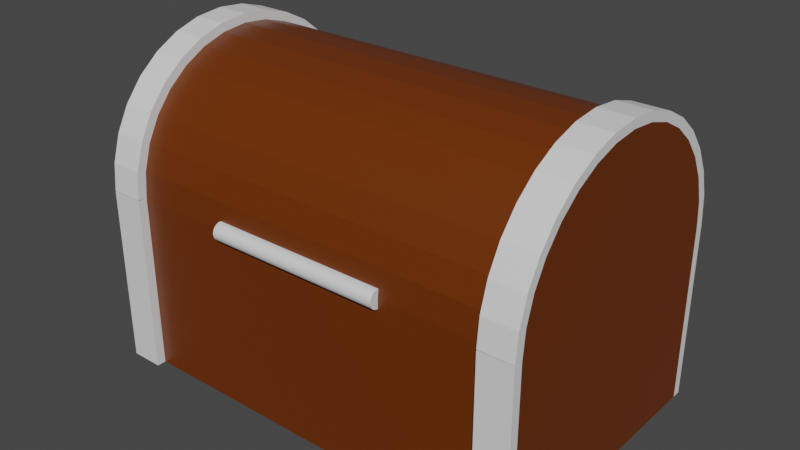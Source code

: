 # Source: Chest.blend  (saved by Blender 2.91.10; exported with 4.5.12 LTS)
import bpy
from mathutils import Matrix  # noqa: F401  (used for matrix-valued properties, if any)

bpy.ops.wm.read_factory_settings(use_empty=True)
scene = bpy.context.scene
scene.name = 'Scene'

# ---- collections
col_collection = bpy.data.collections.new('Collection'); scene.collection.children.link(col_collection)
col_collection_2 = bpy.data.collections.new('Collection 2'); scene.collection.children.link(col_collection_2)

# ---- materials (node trees are filled in below, after node groups)
mat_metal = bpy.data.materials.new('Metal')
mat_metal.use_transparent_shadow = False
mat_wood = bpy.data.materials.new('Wood')
mat_wood.alpha_threshold = 0.0
mat_wood.use_transparent_shadow = False
mat_wood.line_color = (0.0, 0.0, 0.0, 1.0)

# ---- material node trees
mat_metal.use_nodes = True; mat_metal.node_tree.nodes.clear()
_N = mat_metal.node_tree.nodes; _L = mat_metal.node_tree.links
n0 = _N.new('ShaderNodeBsdfPrincipled'); n0.name = 'Principled BSDF'; n0.location = (10, 300)
n0.distribution = 'GGX'
n0.subsurface_method = 'BURLEY'
n0.inputs[3].default_value = 1.45
n0.inputs[27].default_value = (0.0, 0.0, 0.0, 1.0)
n0.inputs[28].default_value = 1.0
n1 = _N.new('ShaderNodeOutputMaterial'); n1.name = 'Material Output'; n1.location = (300, 300)
_L.new(n0.outputs[0], n1.inputs[0])
n1.is_active_output = True
mat_wood.use_nodes = True; mat_wood.node_tree.nodes.clear()
_N = mat_wood.node_tree.nodes; _L = mat_wood.node_tree.links
n0 = _N.new('ShaderNodeOutputMaterial'); n0.name = 'Material Output'; n0.location = (300, 300)
n1 = _N.new('ShaderNodeBsdfPrincipled'); n1.name = 'Principled BSDF'; n1.location = (10, 300)
n1.distribution = 'GGX'
n1.subsurface_method = 'BURLEY'
n1.inputs[0].default_value = (0.1424, 0.02852, 0.0, 1.0)
n1.inputs[2].default_value = 0.4
n1.inputs[3].default_value = 1.45
n1.inputs[27].default_value = (0.0, 0.0, 0.0, 1.0)
n1.inputs[28].default_value = 1.0
_L.new(n1.outputs[0], n0.inputs[0])
n0.is_active_output = True

# ---- world
world_world = bpy.data.worlds.new('World'); scene.world = world_world
world_world.use_nodes = True; world_world.node_tree.nodes.clear()
_N = world_world.node_tree.nodes; _L = world_world.node_tree.links
n0 = _N.new('ShaderNodeOutputWorld'); n0.name = 'World Output'; n0.location = (300, 300)
n1 = _N.new('ShaderNodeBackground'); n1.name = 'Background'; n1.location = (10, 300)
n1.inputs[0].default_value = (0.05088, 0.05088, 0.05088, 1.0)
_L.new(n1.outputs[0], n0.inputs[0])
n0.is_active_output = True
world_world.color = (0.05088, 0.05088, 0.05088)
world_world.use_sun_shadow = False
world_world.sun_shadow_jitter_overblur = 0.0

# ---- meshes
me_cube_001 = bpy.data.meshes.new('Cube.001')
me_cube_001.from_pydata([(-1.0, -1.0, -1.0), (-1.0, -1.0, 1.0), (-1.0, 1.0, -1.0), (-1.0, 1.0, 1.0), (1.0, -1.0, -1.0), (1.0, -1.0, 1.0), (1.0, 1.0, -1.0), (1.0, 1.0, 1.0), (-0.8812, -0.8812, 1.0), (-0.8812, 0.8812, 1.0), (0.8812, -0.8812, 1.0), (0.8812, 0.8812, 1.0), (-0.8812, -0.8812, -0.6588), (-0.8812, 0.8812, -0.6588), (0.8812, -0.8812, -0.6588), (0.8812, 0.8812, -0.6588), (0.0, 1.0, -1.0), (0.0, 1.0, 1.0), (0.0, -1.0, -1.0), (0.0, -1.0, 1.0), (0.0, 0.8812, 1.0), (0.0, -0.8812, 1.0), (0.0, 0.8812, -0.6588), (0.0, -0.8812, -0.6588), (0.85, 1.0, 1.0), (0.85, -1.0, -1.0), (0.749, 0.8812, 1.0), (0.749, 0.8812, -0.6588), (0.85, 1.0, -1.0), (0.85, -1.0, 1.0), (0.749, -0.8812, 1.0), (0.749, -0.8812, -0.6588), (-0.85, 1.0, -1.0), (-0.85, -1.0, 1.0), (-0.749, -0.8812, 1.0), (-0.749, -0.8812, -0.6588), (-0.85, 1.0, 1.0), (-0.85, -1.0, -1.0), (-0.749, 0.8812, 1.0), (-0.749, 0.8812, -0.6588), (1.0, 1.067, -1.0), (1.0, 1.067, 1.0), (0.85, 1.067, 1.0), (0.85, 1.067, -1.0), (1.0, -1.067, 1.0), (1.0, -1.067, -1.0), (0.85, -1.067, -1.0), (0.85, -1.067, 1.0), (-1.0, 1.067, 1.0), (-1.0, 1.067, -1.0), (-0.85, 1.067, -1.0), (-0.85, 1.067, 1.0), (-1.0, -1.067, -1.0), (-1.0, -1.067, 1.0), (-0.85, -1.067, 1.0), (-0.85, -1.067, -1.0)], [], [(0, 1, 3, 2), (24, 7, 41, 42), (6, 7, 5, 4), (33, 1, 53, 54), (28, 6, 4, 25), (36, 3, 9, 38), (5, 7, 11, 10), (3, 1, 8, 9), (29, 5, 10, 30), (10, 11, 15, 14), (9, 8, 12, 13), (30, 10, 14, 31), (38, 9, 13, 39), (31, 14, 15, 27), (35, 23, 22, 39), (26, 20, 22, 27), (34, 21, 23, 35), (33, 19, 21, 34), (24, 17, 20, 26), (32, 16, 18, 37), (25, 29, 19, 18), (32, 36, 17, 16), (4, 5, 44, 45), (7, 24, 26, 11), (11, 26, 27, 15), (23, 31, 27, 22), (21, 30, 31, 23), (19, 29, 30, 21), (16, 28, 25, 18), (16, 17, 24, 28), (32, 2, 49, 50), (2, 32, 37, 0), (1, 33, 34, 8), (8, 34, 35, 12), (12, 35, 39, 13), (20, 38, 39, 22), (17, 36, 38, 20), (18, 19, 33, 37), (43, 42, 41, 40), (7, 6, 40, 41), (6, 28, 43, 40), (28, 24, 42, 43), (45, 44, 47, 46), (5, 29, 47, 44), (25, 4, 45, 46), (29, 25, 46, 47), (49, 48, 51, 50), (36, 32, 50, 51), (3, 36, 51, 48), (2, 3, 48, 49), (55, 54, 53, 52), (37, 33, 54, 55), (1, 0, 52, 53), (0, 37, 55, 52)])
me_cube_001.polygons.foreach_set('material_index', [1, 0, 1, 0, 0, 1, 1, 1, 1, 1, 1, 1, 1, 1, 1, 1, 1, 1, 1, 1, 1, 1, 0, 1, 1, 1, 1, 1, 1, 1, 0, 0, 1, 1, 1, 1, 1, 1, 0, 0, 0, 0, 0, 0, 0, 0, 0, 0, 0, 0, 0, 0, 0, 0])
_uv = me_cube_001.uv_layers.new(name='UVMap')
_uv.uv.foreach_set('vector', [0.375, 0.0, 0.625, 0.0, 0.625, 0.25, 0.375, 0.25, 0.625, 0.4812, 0.625, 0.5, 0.625, 0.5, 0.625, 0.4812, 0.375, 0.5, 0.625, 0.5, 0.625, 0.75, 0.375, 0.75, 0.625, 0.9813, 0.625, 1.0, 0.625, 1.0, 0.625, 0.9813, 0.3562, 0.5, 0.375, 0.5, 0.375, 0.75, 0.3562, 0.75, 0.625, 0.2688, 0.625, 0.25, 0.625, 0.25, 0.625, 0.2688, 0.625, 0.75, 0.625, 0.5, 0.625, 0.5, 0.625, 0.75, 0.625, 0.25, 0.625, 0.0, 0.625, 0.0, 0.625, 0.25, 0.625, 0.7687, 0.625, 0.75, 0.625, 0.75, 0.625, 0.7688, 0.625, 0.75, 0.625, 0.5, 0.625, 0.5, 0.625, 0.75, 0.625, 0.25, 0.625, 0.0, 0.625, 0.0, 0.625, 0.25, 0.625, 0.7688, 0.625, 0.75, 0.625, 0.75, 0.625, 0.7688, 0.625, 0.2688, 0.625, 0.25, 0.625, 0.25, 0.625, 0.2688, 0.625, 0.7688, 0.625, 0.75, 0.625, 0.5, 0.625, 0.4812, 0.625, 0.9813, 0.625, 0.875, 0.625, 0.375, 0.625, 0.2688, 0.625, 0.4812, 0.625, 0.375, 0.625, 0.375, 0.625, 0.4812, 0.625, 0.9813, 0.625, 0.875, 0.625, 0.875, 0.625, 0.9813, 0.625, 0.9813, 0.625, 0.875, 0.625, 0.875, 0.625, 0.9813, 0.625, 0.4812, 0.625, 0.375, 0.625, 0.375, 0.625, 0.4812, 0.1437, 0.5, 0.25, 0.5, 0.25, 0.75, 0.1437, 0.75, 0.375, 0.7688, 0.625, 0.7687, 0.625, 0.875, 0.375, 0.875, 0.375, 0.2688, 0.625, 0.2688, 0.625, 0.375, 0.375, 0.375, 0.375, 0.75, 0.625, 0.75, 0.625, 0.75, 0.375, 0.75, 0.625, 0.5, 0.625, 0.4812, 0.625, 0.4812, 0.625, 0.5, 0.625, 0.5, 0.625, 0.4812, 0.625, 0.4812, 0.625, 0.5, 0.625, 0.875, 0.625, 0.7688, 0.625, 0.4812, 0.625, 0.375, 0.625, 0.875, 0.625, 0.7688, 0.625, 0.7688, 0.625, 0.875, 0.625, 0.875, 0.625, 0.7687, 0.625, 0.7688, 0.625, 0.875, 0.25, 0.5, 0.3562, 0.5, 0.3562, 0.75, 0.25, 0.75, 0.375, 0.375, 0.625, 0.375, 0.625, 0.4812, 0.375, 0.4812, 0.1437, 0.5, 0.125, 0.5, 0.125, 0.5, 0.1437, 0.5, 0.125, 0.5, 0.1437, 0.5, 0.1437, 0.75, 0.125, 0.75, 0.625, 1.0, 0.625, 0.9813, 0.625, 0.9813, 0.625, 1.0, 0.625, 1.0, 0.625, 0.9813, 0.625, 0.9813, 0.625, 1.0, 0.625, 1.0, 0.625, 0.9813, 0.625, 0.2688, 0.625, 0.25, 0.625, 0.375, 0.625, 0.2688, 0.625, 0.2688, 0.625, 0.375, 0.625, 0.375, 0.625, 0.2688, 0.625, 0.2688, 0.625, 0.375, 0.375, 0.875, 0.625, 0.875, 0.625, 0.9813, 0.375, 0.9812, 0.375, 0.4812, 0.625, 0.4812, 0.625, 0.5, 0.375, 0.5, 0.625, 0.5, 0.375, 0.5, 0.375, 0.5, 0.625, 0.5, 0.375, 0.5, 0.3562, 0.5, 0.3562, 0.5, 0.375, 0.5, 0.375, 0.4812, 0.625, 0.4812, 0.625, 0.4812, 0.375, 0.4812, 0.375, 0.75, 0.625, 0.75, 0.625, 0.7687, 0.375, 0.7688, 0.625, 0.75, 0.625, 0.7687, 0.625, 0.7687, 0.625, 0.75, 0.3562, 0.75, 0.375, 0.75, 0.375, 0.75, 0.3562, 0.75, 0.625, 0.7687, 0.375, 0.7688, 0.375, 0.7688, 0.625, 0.7687, 0.375, 0.25, 0.625, 0.25, 0.625, 0.2688, 0.375, 0.2688, 0.625, 0.2688, 0.375, 0.2688, 0.375, 0.2688, 0.625, 0.2688, 0.625, 0.25, 0.625, 0.2688, 0.625, 0.2688, 0.625, 0.25, 0.375, 0.25, 0.625, 0.25, 0.625, 0.25, 0.375, 0.25, 0.375, 0.9812, 0.625, 0.9813, 0.625, 1.0, 0.375, 1.0, 0.375, 0.9812, 0.625, 0.9813, 0.625, 0.9813, 0.375, 0.9812, 0.625, 0.0, 0.375, 0.0, 0.375, 0.0, 0.625, 0.0, 0.125, 0.75, 0.1437, 0.75, 0.1437, 0.75, 0.125, 0.75])
me_cube_001.materials.append(mat_metal)
me_cube_001.materials.append(mat_wood)
me_cube_001.use_remesh_fix_poles = True
me_cube_001.use_remesh_preserve_attributes = False
me_cube_001.use_mirror_vertex_groups = False
me_cube_001.update()
me_cylinder_001 = bpy.data.meshes.new('Cylinder.001')
me_cylinder_001.from_pydata([(0.0, 1.0, -1.0), (0.0, 1.0, 1.0), (0.1951, 0.9808, -1.0), (0.1951, 0.9808, 1.0), (0.3827, 0.9239, -1.0), (0.3827, 0.9239, 1.0), (0.5556, 0.8315, -1.0), (0.5556, 0.8315, 1.0), (0.7071, 0.7071, -1.0), (0.7071, 0.7071, 1.0), (0.8315, 0.5556, -1.0), (0.8315, 0.5556, 1.0), (0.9239, 0.3827, -1.0), (0.9239, 0.3827, 1.0), (0.9808, 0.1951, -1.0), (0.9808, 0.1951, 1.0), (1.0, 7.55e-08, -1.0), (1.0, 7.55e-08, 1.0), (0.9808, -0.1951, -1.0), (0.9808, -0.1951, 1.0), (0.9239, -0.3827, -1.0), (0.9239, -0.3827, 1.0), (0.8315, -0.5556, -1.0), (0.8315, -0.5556, 1.0), (0.7071, -0.7071, -1.0), (0.7071, -0.7071, 1.0), (0.5556, -0.8315, -1.0), (0.5556, -0.8315, 1.0), (0.3827, -0.9239, -1.0), (0.3827, -0.9239, 1.0), (0.1951, -0.9808, -1.0), (0.1951, -0.9808, 1.0), (-3.258e-07, -1.0, -1.0), (-3.258e-07, -1.0, 1.0), (-0.1951, -0.9808, -1.0), (-0.1951, -0.9808, 1.0), (-0.3827, -0.9239, -1.0), (-0.3827, -0.9239, 1.0), (-0.5556, -0.8315, -1.0), (-0.5556, -0.8315, 1.0), (-0.7071, -0.7071, -1.0), (-0.7071, -0.7071, 1.0), (-0.8315, -0.5556, -1.0), (-0.8315, -0.5556, 1.0), (-0.9239, -0.3827, -1.0), (-0.9239, -0.3827, 1.0), (-0.9808, -0.1951, -1.0), (-0.9808, -0.1951, 1.0), (-1.0, 9.656e-07, -1.0), (-1.0, 9.656e-07, 1.0), (-0.9808, 0.1951, -1.0), (-0.9808, 0.1951, 1.0), (-0.9239, 0.3827, -1.0), (-0.9239, 0.3827, 1.0), (-0.8315, 0.5556, -1.0), (-0.8315, 0.5556, 1.0), (-0.7071, 0.7071, -1.0), (-0.7071, 0.7071, 1.0), (-0.5556, 0.8315, -1.0), (-0.5556, 0.8315, 1.0), (-0.3827, 0.9239, -1.0), (-0.3827, 0.9239, 1.0), (-0.1951, 0.9808, -1.0), (-0.1951, 0.9808, 1.0)], [], [(0, 1, 3, 2), (2, 3, 5, 4), (4, 5, 7, 6), (6, 7, 9, 8), (8, 9, 11, 10), (10, 11, 13, 12), (12, 13, 15, 14), (14, 15, 17, 16), (16, 17, 19, 18), (18, 19, 21, 20), (20, 21, 23, 22), (22, 23, 25, 24), (24, 25, 27, 26), (26, 27, 29, 28), (28, 29, 31, 30), (30, 31, 33, 32), (32, 33, 35, 34), (34, 35, 37, 36), (36, 37, 39, 38), (38, 39, 41, 40), (40, 41, 43, 42), (42, 43, 45, 44), (44, 45, 47, 46), (46, 47, 49, 48), (48, 49, 51, 50), (50, 51, 53, 52), (52, 53, 55, 54), (54, 55, 57, 56), (56, 57, 59, 58), (58, 59, 61, 60), (3, 1, 63, 61, 59, 57, 55, 53, 51, 49, 47, 45, 43, 41, 39, 37, 35, 33, 31, 29, 27, 25, 23, 21, 19, 17, 15, 13, 11, 9, 7, 5), (60, 61, 63, 62), (62, 63, 1, 0), (0, 2, 4, 6, 8, 10, 12, 14, 16, 18, 20, 22, 24, 26, 28, 30, 32, 34, 36, 38, 40, 42, 44, 46, 48, 50, 52, 54, 56, 58, 60, 62)])
_uv = me_cylinder_001.uv_layers.new(name='UVMap')
_uv.uv.foreach_set('vector', [1.0, 0.5, 1.0, 1.0, 0.9688, 1.0, 0.9688, 0.5, 0.9688, 0.5, 0.9688, 1.0, 0.9375, 1.0, 0.9375, 0.5, 0.9375, 0.5, 0.9375, 1.0, 0.9062, 1.0, 0.9062, 0.5, 0.9062, 0.5, 0.9062, 1.0, 0.875, 1.0, 0.875, 0.5, 0.875, 0.5, 0.875, 1.0, 0.8438, 1.0, 0.8438, 0.5, 0.8438, 0.5, 0.8438, 1.0, 0.8125, 1.0, 0.8125, 0.5, 0.8125, 0.5, 0.8125, 1.0, 0.7812, 1.0, 0.7812, 0.5, 0.7812, 0.5, 0.7812, 1.0, 0.75, 1.0, 0.75, 0.5, 0.75, 0.5, 0.75, 1.0, 0.7188, 1.0, 0.7188, 0.5, 0.7188, 0.5, 0.7188, 1.0, 0.6875, 1.0, 0.6875, 0.5, 0.6875, 0.5, 0.6875, 1.0, 0.6562, 1.0, 0.6562, 0.5, 0.6562, 0.5, 0.6562, 1.0, 0.625, 1.0, 0.625, 0.5, 0.625, 0.5, 0.625, 1.0, 0.5938, 1.0, 0.5938, 0.5, 0.5938, 0.5, 0.5938, 1.0, 0.5625, 1.0, 0.5625, 0.5, 0.5625, 0.5, 0.5625, 1.0, 0.5312, 1.0, 0.5312, 0.5, 0.5312, 0.5, 0.5312, 1.0, 0.5, 1.0, 0.5, 0.5, 0.5, 0.5, 0.5, 1.0, 0.4688, 1.0, 0.4688, 0.5, 0.4688, 0.5, 0.4688, 1.0, 0.4375, 1.0, 0.4375, 0.5, 0.4375, 0.5, 0.4375, 1.0, 0.4062, 1.0, 0.4062, 0.5, 0.4062, 0.5, 0.4062, 1.0, 0.375, 1.0, 0.375, 0.5, 0.375, 0.5, 0.375, 1.0, 0.3438, 1.0, 0.3438, 0.5, 0.3438, 0.5, 0.3438, 1.0, 0.3125, 1.0, 0.3125, 0.5, 0.3125, 0.5, 0.3125, 1.0, 0.2812, 1.0, 0.2812, 0.5, 0.2812, 0.5, 0.2812, 1.0, 0.25, 1.0, 0.25, 0.5, 0.25, 0.5, 0.25, 1.0, 0.2188, 1.0, 0.2188, 0.5, 0.2188, 0.5, 0.2188, 1.0, 0.1875, 1.0, 0.1875, 0.5, 0.1875, 0.5, 0.1875, 1.0, 0.1562, 1.0, 0.1562, 0.5, 0.1562, 0.5, 0.1562, 1.0, 0.125, 1.0, 0.125, 0.5, 0.125, 0.5, 0.125, 1.0, 0.09375, 1.0, 0.09375, 0.5, 0.09375, 0.5, 0.09375, 1.0, 0.0625, 1.0, 0.0625, 0.5, 0.2968, 0.4854, 0.25, 0.49, 0.2032, 0.4854, 0.1582, 0.4717, 0.1167, 0.4496, 0.08029, 0.4197, 0.05045, 0.3833, 0.02827, 0.3418, 0.01461, 0.2968, 0.01, 0.25, 0.01461, 0.2032, 0.02827, 0.1582, 0.05045, 0.1167, 0.08029, 0.08029, 0.1167, 0.05045, 0.1582, 0.02827, 0.2032, 0.01461, 0.25, 0.01, 0.2968, 0.01461, 0.3418, 0.02827, 0.3833, 0.05045, 0.4197, 0.08029, 0.4496, 0.1167, 0.4717, 0.1582, 0.4854, 0.2032, 0.49, 0.25, 0.4854, 0.2968, 0.4717, 0.3418, 0.4496, 0.3833, 0.4197, 0.4197, 0.3833, 0.4496, 0.3418, 0.4717, 0.0625, 0.5, 0.0625, 1.0, 0.03125, 1.0, 0.03125, 0.5, 0.03125, 0.5, 0.03125, 1.0, 0.0, 1.0, 0.0, 0.5, 0.75, 0.49, 0.7968, 0.4854, 0.8418, 0.4717, 0.8833, 0.4496, 0.9197, 0.4197, 0.9496, 0.3833, 0.9717, 0.3418, 0.9854, 0.2968, 0.99, 0.25, 0.9854, 0.2032, 0.9717, 0.1582, 0.9496, 0.1167, 0.9197, 0.08029, 0.8833, 0.05045, 0.8418, 0.02827, 0.7968, 0.01461, 0.75, 0.01, 0.7032, 0.01461, 0.6582, 0.02827, 0.6167, 0.05045, 0.5803, 0.08029, 0.5504, 0.1167, 0.5283, 0.1582, 0.5146, 0.2032, 0.51, 0.25, 0.5146, 0.2968, 0.5283, 0.3418, 0.5504, 0.3833, 0.5803, 0.4197, 0.6167, 0.4496, 0.6582, 0.4717, 0.7032, 0.4854])
me_cylinder_001.materials.append(mat_metal)
me_cylinder_001.use_remesh_fix_poles = True
me_cylinder_001.use_remesh_preserve_attributes = False
me_cylinder_001.use_mirror_vertex_groups = False
me_cylinder_001.update()
me_cylinder = bpy.data.meshes.new('Cylinder')
me_cylinder.from_pydata([(2.98e-07, 2.0, -1.0), (2.98e-07, 2.0, 1.0), (0.1951, 1.981, -1.0), (0.1951, 1.981, 1.0), (0.3827, 1.924, -1.0), (0.3827, 1.924, 1.0), (0.5556, 1.831, -1.0), (0.5556, 1.831, 1.0), (0.7071, 1.707, -1.0), (0.7071, 1.707, 1.0), (0.8315, 1.556, -1.0), (0.8315, 1.556, 1.0), (0.9239, 1.383, -1.0), (0.9239, 1.383, 1.0), (0.9808, 1.195, -1.0), (0.9808, 1.195, 1.0), (1.0, 1.0, -1.0), (1.0, 1.0, 1.0), (0.9808, 0.8049, -1.0), (0.9808, 0.8049, 1.0), (0.9239, 0.6173, -1.0), (0.9239, 0.6173, 1.0), (0.8315, 0.4444, -1.0), (0.8315, 0.4444, 1.0), (0.7071, 0.2929, -1.0), (0.7071, 0.2929, 1.0), (0.5556, 0.1685, -1.0), (0.5556, 0.1685, 1.0), (0.3827, 0.07612, -1.0), (0.3827, 0.07612, 1.0), (0.1951, 0.01921, -1.0), (0.1951, 0.01921, 1.0), (-2.782e-08, 0.0, -1.0), (-2.782e-08, 0.0, 1.0), (2.731e-07, 1.847, -0.847), (2.731e-07, 1.847, 0.847), (-2.89e-09, 0.153, -0.847), (-2.89e-09, 0.153, 0.847), (0.7221, 1.56, -0.5601), (0.7221, 1.56, 0.5601), (0.7221, 0.4399, -0.5601), (0.7221, 0.4399, 0.5601), (2.98e-07, 2.0, -7.105e-15), (0.1951, 1.981, -7.105e-15), (0.3827, 1.924, -7.105e-15), (0.5556, 1.831, -7.105e-15), (0.7071, 1.707, -7.105e-15), (0.8315, 1.556, -7.105e-15), (0.9239, 1.383, -7.105e-15), (0.9808, 1.195, -7.105e-15), (1.0, 1.0, -7.105e-15), (0.9808, 0.8049, -7.105e-15), (0.9239, 0.6173, -7.105e-15), (0.8315, 0.4444, -7.105e-15), (0.7071, 0.2929, -7.105e-15), (0.5556, 0.1685, -7.105e-15), (0.3827, 0.07612, -7.105e-15), (0.1951, 0.01921, -7.105e-15), (-2.782e-08, 0.0, -7.105e-15), (2.731e-07, 1.847, -7.105e-15), (-2.89e-09, 0.153, -7.105e-15), (0.7221, 1.56, -7.105e-15), (0.7221, 0.4399, -7.105e-15), (0.1951, 1.981, -0.85), (0.3827, 1.924, -0.85), (0.5556, 1.831, -0.85), (0.7071, 1.707, -0.85), (0.8315, 1.556, -0.85), (0.9239, 1.383, -0.85), (0.9808, 1.195, -0.85), (1.0, 1.0, -0.85), (0.9808, 0.8049, -0.85), (0.9239, 0.6173, -0.85), (0.8315, 0.4444, -0.85), (0.7071, 0.2929, -0.85), (0.5556, 0.1685, -0.85), (0.3827, 0.07612, -0.85), (0.1951, 0.01921, -0.85), (-2.782e-08, 0.0, -0.85), (-2.89e-09, 0.153, -0.7199), (0.7221, 0.4399, -0.476), (2.98e-07, 2.0, -0.85), (2.731e-07, 1.847, -0.7199), (0.7221, 1.56, -0.476), (2.98e-07, 2.0, 0.85), (2.731e-07, 1.847, 0.7199), (0.7221, 1.56, 0.476), (0.1951, 1.981, 0.85), (0.3827, 1.924, 0.85), (0.5556, 1.831, 0.85), (0.7071, 1.707, 0.85), (0.8315, 1.556, 0.85), (0.9239, 1.383, 0.85), (0.9808, 1.195, 0.85), (1.0, 1.0, 0.85), (0.9808, 0.8049, 0.85), (0.9239, 0.6173, 0.85), (0.8315, 0.4444, 0.85), (0.7071, 0.2929, 0.85), (0.5556, 0.1685, 0.85), (0.3827, 0.07612, 0.85), (0.1951, 0.01921, 0.85), (-2.782e-08, 0.0, 0.85), (-2.89e-09, 0.153, 0.7199), (0.7221, 0.4399, 0.476), (0.006535, 2.066, -1.0), (0.2016, 2.047, -1.0), (0.2016, 2.047, -0.85), (0.006535, 2.066, -0.85), (0.2144, 2.045, -0.85), (0.2144, 2.045, -1.0), (0.402, 1.988, -1.0), (0.402, 1.988, -0.85), (0.4141, 1.983, -0.85), (0.4141, 1.983, -1.0), (0.587, 1.89, -1.0), (0.587, 1.89, -0.85), (0.5979, 1.883, -0.85), (0.5979, 1.883, -1.0), (0.7494, 1.759, -1.0), (0.7494, 1.759, -0.85), (0.7586, 1.749, -0.85), (0.7586, 1.749, -1.0), (0.883, 1.598, -1.0), (0.883, 1.598, -0.85), (0.8903, 1.587, -0.85), (0.8903, 1.587, -1.0), (0.9827, 1.414, -1.0), (0.9827, 1.414, -0.85), (0.9877, 1.402, -0.85), (0.9877, 1.402, -1.0), (1.045, 1.214, -1.0), (1.045, 1.214, -0.85), (1.047, 1.202, -0.85), (1.047, 1.202, -1.0), (1.066, 1.007, -1.0), (1.066, 1.007, -0.85), (1.066, 0.9935, -0.85), (1.066, 0.9935, -1.0), (1.047, 0.7984, -1.0), (1.047, 0.7984, -0.85), (1.045, 0.7856, -0.85), (1.045, 0.7856, -1.0), (0.9877, 0.598, -1.0), (0.9877, 0.598, -0.85), (0.9827, 0.5859, -0.85), (0.9827, 0.5859, -1.0), (0.8903, 0.413, -1.0), (0.8903, 0.413, -0.85), (0.883, 0.4021, -0.85), (0.883, 0.4021, -1.0), (0.7586, 0.2506, -1.0), (0.7586, 0.2506, -0.85), (0.7494, 0.2414, -0.85), (0.7494, 0.2414, -1.0), (0.5979, 0.117, -1.0), (0.5979, 0.117, -0.85), (0.587, 0.1097, -0.85), (0.587, 0.1097, -1.0), (0.4141, 0.01733, -1.0), (0.4141, 0.01733, -0.85), (0.402, 0.01232, -0.85), (0.402, 0.01232, -1.0), (0.2144, -0.04458, -1.0), (0.2144, -0.04458, -0.85), (0.2016, -0.04713, -0.85), (0.2016, -0.04713, -1.0), (0.006534, -0.06635, -1.0), (0.006534, -0.06635, -0.85), (0.006534, -0.06635, 1.0), (0.2016, -0.04713, 1.0), (0.2016, -0.04713, 0.85), (0.006534, -0.06635, 0.85), (0.2144, -0.04458, 1.0), (0.402, 0.01232, 1.0), (0.402, 0.01232, 0.85), (0.2144, -0.04458, 0.85), (0.4141, 0.01733, 1.0), (0.587, 0.1097, 1.0), (0.587, 0.1097, 0.85), (0.4141, 0.01733, 0.85), (0.5979, 0.117, 1.0), (0.7494, 0.2414, 1.0), (0.7494, 0.2414, 0.85), (0.5979, 0.117, 0.85), (0.7586, 0.2506, 1.0), (0.883, 0.4021, 1.0), (0.883, 0.4021, 0.85), (0.7586, 0.2506, 0.85), (0.8903, 0.413, 1.0), (0.9827, 0.5859, 1.0), (0.9827, 0.5859, 0.85), (0.8903, 0.413, 0.85), (0.9877, 0.598, 1.0), (1.045, 0.7856, 1.0), (1.045, 0.7856, 0.85), (0.9877, 0.598, 0.85), (1.047, 0.7984, 1.0), (1.066, 0.9935, 1.0), (1.066, 0.9935, 0.85), (1.047, 0.7984, 0.85), (1.066, 1.007, 1.0), (1.047, 1.202, 1.0), (1.047, 1.202, 0.85), (1.066, 1.007, 0.85), (1.045, 1.214, 1.0), (0.9877, 1.402, 1.0), (0.9877, 1.402, 0.85), (1.045, 1.214, 0.85), (0.9827, 1.414, 1.0), (0.8903, 1.587, 1.0), (0.8903, 1.587, 0.85), (0.9827, 1.414, 0.85), (0.883, 1.598, 1.0), (0.7586, 1.749, 1.0), (0.7586, 1.749, 0.85), (0.883, 1.598, 0.85), (0.7494, 1.759, 1.0), (0.5979, 1.883, 1.0), (0.5979, 1.883, 0.85), (0.7494, 1.759, 0.85), (0.587, 1.89, 1.0), (0.4141, 1.983, 1.0), (0.4141, 1.983, 0.85), (0.587, 1.89, 0.85), (0.402, 1.988, 1.0), (0.2144, 2.045, 1.0), (0.2144, 2.045, 0.85), (0.402, 1.988, 0.85), (0.2016, 2.047, 1.0), (0.006535, 2.066, 1.0), (0.006535, 2.066, 0.85), (0.2016, 2.047, 0.85), (-0.07018, 2.002, 0.101), (0.1818, 1.985, 0.101), (-0.0681, 2.023, 0.101), (0.1839, 2.006, 0.101), (-0.07018, 2.002, -0.101), (0.1818, 1.985, -0.101), (-0.0681, 2.023, -0.101), (0.1839, 2.006, -0.101)], [], [(84, 1, 230, 231), (88, 87, 227, 228), (5, 7, 221, 222), (89, 7, 218, 219), (11, 91, 216, 213), (11, 13, 209, 210), (15, 93, 208, 205), (93, 15, 202, 203), (19, 95, 200, 197), (95, 19, 194, 195), (97, 96, 191, 192), (23, 25, 185, 186), (99, 98, 183, 184), (27, 29, 177, 178), (100, 29, 174, 175), (33, 102, 172, 169), (3, 1, 33, 31, 29, 27, 25, 23, 21, 19, 17, 15, 13, 11, 9, 7, 5), (0, 2, 4, 6, 8, 10, 12, 14, 16, 18, 20, 22, 24, 26, 28, 30, 32), (33, 1, 35, 37), (0, 32, 36, 34), (102, 33, 37, 103), (81, 0, 34, 82), (82, 34, 38, 83), (34, 36, 40, 38), (103, 37, 41, 104), (37, 35, 39, 41), (86, 104, 41, 39), (83, 80, 62, 61), (79, 60, 62, 80), (85, 59, 61, 86), (84, 42, 59, 85), (78, 58, 60, 79), (77, 57, 58, 78), (76, 56, 57, 77), (75, 55, 56, 76), (74, 54, 55, 75), (73, 53, 54, 74), (72, 52, 53, 73), (71, 51, 52, 72), (70, 50, 51, 71), (69, 49, 50, 70), (68, 48, 49, 69), (67, 47, 48, 68), (66, 46, 47, 67), (65, 45, 46, 66), (64, 44, 45, 65), (63, 43, 44, 64), (81, 42, 43, 63), (0, 81, 108, 105), (63, 64, 112, 109), (4, 64, 113, 114), (8, 6, 118, 119), (10, 8, 122, 123), (68, 12, 127, 128), (12, 68, 129, 130), (70, 16, 135, 136), (16, 70, 137, 138), (71, 72, 144, 141), (73, 22, 147, 148), (22, 73, 149, 150), (24, 74, 153, 154), (75, 76, 160, 157), (28, 76, 161, 162), (32, 30, 166, 167), (32, 78, 79, 36), (36, 79, 80, 40), (38, 40, 80, 83), (59, 82, 83, 61), (42, 81, 82, 59), (1, 84, 85, 35), (35, 85, 86, 39), (61, 62, 104, 86), (60, 103, 104, 62), (58, 102, 103, 60), (57, 101, 102, 58), (56, 100, 101, 57), (55, 99, 100, 56), (54, 98, 99, 55), (53, 97, 98, 54), (52, 96, 97, 53), (51, 95, 96, 52), (50, 94, 95, 51), (49, 93, 94, 50), (48, 92, 93, 49), (47, 91, 92, 48), (46, 90, 91, 47), (45, 89, 90, 46), (44, 88, 89, 45), (43, 87, 88, 44), (42, 84, 87, 43), (105, 108, 107, 106), (2, 0, 105, 106), (81, 63, 107, 108), (63, 2, 106, 107), (110, 109, 112, 111), (64, 4, 111, 112), (4, 2, 110, 111), (2, 63, 109, 110), (114, 113, 116, 115), (64, 65, 116, 113), (65, 6, 115, 116), (6, 4, 114, 115), (118, 117, 120, 119), (6, 65, 117, 118), (66, 8, 119, 120), (65, 66, 120, 117), (118, 6, 115), (116, 117, 118, 115), (117, 116, 65), (112, 113, 114, 111), (114, 4, 111), (106, 107, 109, 110), (2, 106, 110), (113, 112, 64), (109, 107, 63), (122, 121, 124, 123), (66, 67, 124, 121), (8, 66, 121, 122), (67, 10, 123, 124), (126, 125, 128, 127), (12, 10, 126, 127), (67, 68, 128, 125), (10, 67, 125, 126), (130, 129, 132, 131), (69, 14, 131, 132), (14, 12, 130, 131), (68, 69, 132, 129), (134, 133, 136, 135), (16, 14, 134, 135), (69, 70, 136, 133), (14, 69, 133, 134), (138, 137, 140, 139), (71, 18, 139, 140), (18, 16, 138, 139), (70, 71, 140, 137), (142, 141, 144, 143), (18, 71, 141, 142), (72, 20, 143, 144), (20, 18, 142, 143), (146, 145, 148, 147), (22, 20, 146, 147), (20, 72, 145, 146), (72, 73, 148, 145), (150, 149, 152, 151), (73, 74, 152, 149), (74, 24, 151, 152), (24, 22, 150, 151), (154, 153, 156, 155), (74, 75, 156, 153), (75, 26, 155, 156), (26, 24, 154, 155), (158, 157, 160, 159), (76, 28, 159, 160), (28, 26, 158, 159), (26, 75, 157, 158), (162, 161, 164, 163), (77, 30, 163, 164), (76, 77, 164, 161), (30, 28, 162, 163), (166, 165, 168, 167), (77, 78, 168, 165), (30, 77, 165, 166), (78, 32, 167, 168), (166, 30, 163), (164, 165, 166, 163), (162, 159, 160, 161), (162, 28, 159), (155, 158, 26), (156, 157, 158, 155), (24, 151, 154), (151, 152, 153, 154), (150, 22, 147), (147, 148, 149, 150), (146, 20, 143), (144, 145, 146, 143), (18, 139, 142), (142, 139, 140, 141), (16, 135, 138), (135, 136, 137, 138), (131, 134, 14), (134, 131, 132, 133), (127, 128, 129, 130), (12, 127, 130), (123, 126, 10), (124, 125, 126, 123), (119, 122, 8), (120, 121, 122, 119), (66, 121, 120), (67, 125, 124), (128, 68, 129), (69, 133, 132), (136, 70, 137), (71, 141, 140), (145, 144, 72), (73, 149, 148), (152, 74, 153), (75, 157, 156), (161, 160, 76), (165, 164, 77), (171, 170, 169, 172), (31, 33, 169, 170), (101, 31, 170, 171), (102, 101, 171, 172), (175, 174, 173, 176), (101, 100, 175, 176), (29, 31, 173, 174), (31, 101, 176, 173), (179, 178, 177, 180), (29, 100, 180, 177), (100, 99, 179, 180), (99, 27, 178, 179), (183, 182, 181, 184), (98, 25, 182, 183), (25, 27, 181, 182), (27, 99, 184, 181), (187, 186, 185, 188), (25, 98, 188, 185), (98, 97, 187, 188), (97, 23, 186, 187), (191, 190, 189, 192), (96, 21, 190, 191), (21, 23, 189, 190), (23, 97, 192, 189), (195, 194, 193, 196), (21, 96, 196, 193), (19, 21, 193, 194), (96, 95, 195, 196), (199, 198, 197, 200), (95, 94, 199, 200), (17, 19, 197, 198), (94, 17, 198, 199), (203, 202, 201, 204), (94, 93, 203, 204), (17, 94, 204, 201), (15, 17, 201, 202), (207, 206, 205, 208), (13, 15, 205, 206), (92, 13, 206, 207), (93, 92, 207, 208), (211, 210, 209, 212), (91, 11, 210, 211), (92, 91, 211, 212), (13, 92, 212, 209), (215, 214, 213, 216), (9, 11, 213, 214), (90, 9, 214, 215), (91, 90, 215, 216), (219, 218, 217, 220), (90, 89, 219, 220), (7, 9, 217, 218), (9, 90, 220, 217), (223, 222, 221, 224), (7, 89, 224, 221), (89, 88, 223, 224), (88, 5, 222, 223), (227, 226, 225, 228), (87, 3, 226, 227), (3, 5, 225, 226), (5, 88, 228, 225), (231, 230, 229, 232), (3, 87, 232, 229), (87, 84, 231, 232), (1, 3, 229, 230), (227, 232, 229, 226), (229, 3, 226), (225, 222, 223, 228), (5, 222, 225), (221, 218, 219, 224), (218, 221, 7), (214, 217, 9), (217, 214, 215, 220), (210, 213, 11), (211, 216, 213, 210), (206, 209, 13), (209, 206, 207, 212), (202, 203, 208, 205), (15, 202, 205), (198, 201, 17), (198, 199, 204, 201), (194, 195, 200, 197), (19, 194, 197), (21, 190, 193), (190, 191, 196, 193), (187, 192, 189, 186), (186, 189, 23), (182, 185, 25), (182, 183, 188, 185), (27, 178, 181), (179, 184, 181, 178), (177, 29, 174), (175, 180, 177, 174), (170, 173, 31), (170, 171, 176, 173), (101, 176, 171), (100, 180, 175), (184, 179, 99), (98, 188, 183), (97, 192, 187), (96, 196, 191), (195, 95, 200), (94, 204, 199), (203, 93, 208), (92, 212, 207), (211, 91, 216), (90, 220, 215), (219, 89, 224), (228, 223, 88), (232, 227, 87), (233, 234, 236, 235), (235, 236, 240, 239), (239, 240, 238, 237), (237, 238, 234, 233), (235, 239, 237, 233), (240, 236, 234, 238)])
me_cylinder.polygons.foreach_set('material_index', [0, 1, 1, 0, 0, 1, 0, 0, 0, 0, 1, 1, 1, 1, 0, 0, 0, 0, 0, 0, 0, 0, 0, 0, 0, 0, 0, 0, 0, 0, 0, 0, 0, 0, 0, 0, 0, 0, 0, 0, 0, 0, 0, 0, 0, 0, 0, 0, 0, 1, 0, 1, 1, 0, 0, 0, 0, 1, 0, 0, 0, 1, 0, 1, 0, 0, 0, 0, 0, 0, 0, 0, 0, 0, 0, 0, 0, 0, 0, 0, 0, 0, 0, 0, 0, 0, 0, 0, 0, 0, 1, 1, 1, 0, 1, 0, 1, 0, 1, 1, 0, 1, 1, 0, 0, 1, 1, 1, 1, 1, 1, 1, 1, 1, 1, 1, 1, 0, 0, 1, 1, 1, 0, 1, 0, 1, 1, 1, 1, 1, 0, 1, 0, 1, 1, 1, 0, 0, 1, 1, 1, 0, 1, 1, 1, 0, 1, 1, 1, 0, 1, 1, 0, 1, 0, 1, 0, 1, 1, 1, 1, 0, 0, 1, 1, 1, 1, 1, 1, 1, 1, 1, 1, 1, 1, 1, 1, 1, 1, 1, 1, 1, 1, 1, 1, 1, 1, 1, 1, 1, 1, 1, 1, 1, 1, 1, 1, 1, 1, 1, 1, 0, 1, 1, 1, 1, 0, 1, 0, 1, 0, 1, 0, 1, 0, 1, 0, 1, 0, 1, 0, 1, 0, 1, 0, 1, 1, 1, 1, 1, 0, 1, 1, 0, 1, 1, 1, 0, 1, 1, 0, 1, 0, 1, 1, 0, 1, 1, 1, 1, 0, 1, 0, 1, 0, 1, 0, 1, 0, 1, 0, 1, 1, 1, 1, 1, 1, 1, 1, 1, 1, 1, 1, 1, 1, 1, 1, 1, 1, 1, 1, 1, 1, 1, 1, 1, 1, 1, 1, 1, 1, 1, 1, 1, 1, 1, 1, 1, 1, 1, 1, 1, 1, 1, 1, 1, 1, 1, 1, 1, 1, 1, 1, 1])
_uv = me_cylinder.uv_layers.new(name='UVMap')
_uv.uv.foreach_set('vector', [1.0, 0.9625, 1.0, 1.0, 1.0, 1.0, 1.0, 0.9625, 0.9375, 0.9625, 0.9688, 0.9625, 0.9688, 0.9625, 0.9375, 0.9625, 0.9375, 1.0, 0.9062, 1.0, 0.9062, 1.0, 0.9375, 1.0, 0.9062, 0.9625, 0.9062, 1.0, 0.9062, 1.0, 0.9062, 0.9625, 0.8438, 1.0, 0.8438, 0.9625, 0.8438, 0.9625, 0.8438, 1.0, 0.8438, 1.0, 0.8125, 1.0, 0.8125, 1.0, 0.8438, 1.0, 0.7812, 1.0, 0.7812, 0.9625, 0.7812, 0.9625, 0.7812, 1.0, 0.7812, 0.9625, 0.7812, 1.0, 0.7812, 1.0, 0.7812, 0.9625, 0.7188, 1.0, 0.7187, 0.9625, 0.7187, 0.9625, 0.7188, 1.0, 0.7187, 0.9625, 0.7188, 1.0, 0.7188, 1.0, 0.7187, 0.9625, 0.6562, 0.9625, 0.6875, 0.9625, 0.6875, 0.9625, 0.6562, 0.9625, 0.6562, 1.0, 0.625, 1.0, 0.625, 1.0, 0.6562, 1.0, 0.5938, 0.9625, 0.625, 0.9625, 0.625, 0.9625, 0.5938, 0.9625, 0.5938, 1.0, 0.5625, 1.0, 0.5625, 1.0, 0.5938, 1.0, 0.5625, 0.9625, 0.5625, 1.0, 0.5625, 1.0, 0.5625, 0.9625, 0.5, 1.0, 0.5, 0.9625, 0.5, 0.9625, 0.5, 1.0, 0.9688, 1.0, 1.0, 1.0, 0.5, 1.0, 0.5312, 1.0, 0.5625, 1.0, 0.5938, 1.0, 0.625, 1.0, 0.6562, 1.0, 0.6875, 1.0, 0.7188, 1.0, 0.75, 1.0, 0.7812, 1.0, 0.8125, 1.0, 0.8438, 1.0, 0.875, 1.0, 0.9062, 1.0, 0.9375, 1.0, 1.0, 0.5, 0.9688, 0.5, 0.9375, 0.5, 0.9062, 0.5, 0.875, 0.5, 0.8438, 0.5, 0.8125, 0.5, 0.7812, 0.5, 0.75, 0.5, 0.7188, 0.5, 0.6875, 0.5, 0.6562, 0.5, 0.625, 0.5, 0.5938, 0.5, 0.5625, 0.5, 0.5312, 0.5, 0.5, 0.5, 0.5, 1.0, 1.0, 1.0, 1.0, 1.0, 0.5, 1.0, 1.0, 0.5, 0.5, 0.5, 0.5, 0.5, 1.0, 0.5, 0.5, 0.9625, 0.5, 1.0, 0.5, 1.0, 0.5, 0.9625, 1.0, 0.5375, 1.0, 0.5, 1.0, 0.5, 1.0, 0.5375, 1.0, 0.5375, 1.0, 0.5, 1.0, 0.5, 1.0, 0.5375, 1.0, 0.5, 0.5, 0.5, 0.5, 0.5, 1.0, 0.5, 0.5, 0.9625, 0.5, 1.0, 0.5, 1.0, 0.5, 0.9625, 0.5, 1.0, 1.0, 1.0, 1.0, 1.0, 0.5, 1.0, 1.0, 0.9625, 0.5, 0.9625, 0.5, 1.0, 1.0, 1.0, 1.0, 0.5375, 0.5, 0.5375, 0.5, 0.75, 1.0, 0.75, 0.5, 0.5375, 0.5, 0.75, 0.5, 0.75, 0.5, 0.5375, 1.0, 0.9625, 1.0, 0.75, 1.0, 0.75, 1.0, 0.9625, 1.0, 0.9625, 1.0, 0.75, 1.0, 0.75, 1.0, 0.9625, 0.5, 0.5375, 0.5, 0.75, 0.5, 0.75, 0.5, 0.5375, 0.5312, 0.5375, 0.5312, 0.75, 0.5, 0.75, 0.5, 0.5375, 0.5625, 0.5375, 0.5625, 0.75, 0.5312, 0.75, 0.5312, 0.5375, 0.5938, 0.5375, 0.5938, 0.75, 0.5625, 0.75, 0.5625, 0.5375, 0.625, 0.5375, 0.625, 0.75, 0.5938, 0.75, 0.5938, 0.5375, 0.6562, 0.5375, 0.6562, 0.75, 0.625, 0.75, 0.625, 0.5375, 0.6875, 0.5375, 0.6875, 0.75, 0.6562, 0.75, 0.6562, 0.5375, 0.7188, 0.5375, 0.7188, 0.75, 0.6875, 0.75, 0.6875, 0.5375, 0.75, 0.5375, 0.75, 0.75, 0.7188, 0.75, 0.7188, 0.5375, 0.7812, 0.5375, 0.7812, 0.75, 0.75, 0.75, 0.75, 0.5375, 0.8125, 0.5375, 0.8125, 0.75, 0.7812, 0.75, 0.7812, 0.5375, 0.8438, 0.5375, 0.8438, 0.75, 0.8125, 0.75, 0.8125, 0.5375, 0.875, 0.5375, 0.875, 0.75, 0.8438, 0.75, 0.8438, 0.5375, 0.9062, 0.5375, 0.9062, 0.75, 0.875, 0.75, 0.875, 0.5375, 0.9375, 0.5375, 0.9375, 0.75, 0.9062, 0.75, 0.9062, 0.5375, 0.9688, 0.5375, 0.9688, 0.75, 0.9375, 0.75, 0.9375, 0.5375, 1.0, 0.5375, 1.0, 0.75, 0.9688, 0.75, 0.9688, 0.5375, 1.0, 0.5, 1.0, 0.5375, 1.0, 0.5375, 1.0, 0.5, 0.9688, 0.5375, 0.9375, 0.5375, 0.9375, 0.5375, 0.9688, 0.5375, 0.9375, 0.5, 0.9375, 0.5375, 0.9375, 0.5375, 0.9375, 0.5, 0.875, 0.5, 0.9062, 0.5, 0.9062, 0.5, 0.875, 0.5, 0.8438, 0.5, 0.875, 0.5, 0.875, 0.5, 0.8438, 0.5, 0.8125, 0.5375, 0.8125, 0.5, 0.8125, 0.5, 0.8125, 0.5375, 0.8125, 0.5, 0.8125, 0.5375, 0.8125, 0.5375, 0.8125, 0.5, 0.75, 0.5375, 0.75, 0.5, 0.75, 0.5, 0.75, 0.5375, 0.75, 0.5, 0.75, 0.5375, 0.75, 0.5375, 0.75, 0.5, 0.7188, 0.5375, 0.6875, 0.5375, 0.6875, 0.5375, 0.7188, 0.5375, 0.6562, 0.5375, 0.6562, 0.5, 0.6562, 0.5, 0.6562, 0.5375, 0.6562, 0.5, 0.6562, 0.5375, 0.6562, 0.5375, 0.6562, 0.5, 0.625, 0.5, 0.625, 0.5375, 0.625, 0.5375, 0.625, 0.5, 0.5938, 0.5375, 0.5625, 0.5375, 0.5625, 0.5375, 0.5938, 0.5375, 0.5625, 0.5, 0.5625, 0.5375, 0.5625, 0.5375, 0.5625, 0.5, 0.5, 0.5, 0.5312, 0.5, 0.5312, 0.5, 0.5, 0.5, 0.5, 0.5, 0.5, 0.5375, 0.5, 0.5375, 0.5, 0.5, 0.5, 0.5, 0.5, 0.5375, 0.5, 0.5375, 0.5, 0.5, 1.0, 0.5, 0.5, 0.5, 0.5, 0.5375, 1.0, 0.5375, 1.0, 0.75, 1.0, 0.5375, 1.0, 0.5375, 1.0, 0.75, 1.0, 0.75, 1.0, 0.5375, 1.0, 0.5375, 1.0, 0.75, 1.0, 1.0, 1.0, 0.9625, 1.0, 0.9625, 1.0, 1.0, 1.0, 1.0, 1.0, 0.9625, 1.0, 0.9625, 1.0, 1.0, 1.0, 0.75, 0.5, 0.75, 0.5, 0.9625, 1.0, 0.9625, 0.5, 0.75, 0.5, 0.9625, 0.5, 0.9625, 0.5, 0.75, 0.5, 0.75, 0.5, 0.9625, 0.5, 0.9625, 0.5, 0.75, 0.5312, 0.75, 0.5312, 0.9625, 0.5, 0.9625, 0.5, 0.75, 0.5625, 0.75, 0.5625, 0.9625, 0.5312, 0.9625, 0.5312, 0.75, 0.5938, 0.75, 0.5938, 0.9625, 0.5625, 0.9625, 0.5625, 0.75, 0.625, 0.75, 0.625, 0.9625, 0.5938, 0.9625, 0.5938, 0.75, 0.6562, 0.75, 0.6562, 0.9625, 0.625, 0.9625, 0.625, 0.75, 0.6875, 0.75, 0.6875, 0.9625, 0.6562, 0.9625, 0.6562, 0.75, 0.7188, 0.75, 0.7187, 0.9625, 0.6875, 0.9625, 0.6875, 0.75, 0.75, 0.75, 0.75, 0.9625, 0.7187, 0.9625, 0.7188, 0.75, 0.7812, 0.75, 0.7812, 0.9625, 0.75, 0.9625, 0.75, 0.75, 0.8125, 0.75, 0.8125, 0.9625, 0.7812, 0.9625, 0.7812, 0.75, 0.8438, 0.75, 0.8438, 0.9625, 0.8125, 0.9625, 0.8125, 0.75, 0.875, 0.75, 0.875, 0.9625, 0.8438, 0.9625, 0.8438, 0.75, 0.9062, 0.75, 0.9062, 0.9625, 0.875, 0.9625, 0.875, 0.75, 0.9375, 0.75, 0.9375, 0.9625, 0.9062, 0.9625, 0.9062, 0.75, 0.9688, 0.75, 0.9688, 0.9625, 0.9375, 0.9625, 0.9375, 0.75, 1.0, 0.75, 1.0, 0.9625, 0.9688, 0.9625, 0.9688, 0.75, 1.0, 0.5, 1.0, 0.5375, 0.9688, 0.5375, 0.9688, 0.5, 0.9688, 0.5, 1.0, 0.5, 1.0, 0.5, 0.9688, 0.5, 1.0, 0.5375, 0.9688, 0.5375, 0.9688, 0.5375, 1.0, 0.5375, 0.9688, 0.5375, 0.9688, 0.5, 0.9688, 0.5, 0.9688, 0.5375, 0.9688, 0.5, 0.9688, 0.5375, 0.9375, 0.5375, 0.9375, 0.5, 0.9375, 0.5375, 0.9375, 0.5, 0.9375, 0.5, 0.9375, 0.5375, 0.9375, 0.5, 0.9688, 0.5, 0.9688, 0.5, 0.9375, 0.5, 0.9688, 0.5, 0.9688, 0.5375, 0.9688, 0.5375, 0.9688, 0.5, 0.9375, 0.5, 0.9375, 0.5375, 0.9062, 0.5375, 0.9062, 0.5, 0.9375, 0.5375, 0.9062, 0.5375, 0.9062, 0.5375, 0.9375, 0.5375, 0.9062, 0.5375, 0.9062, 0.5, 0.9062, 0.5, 0.9062, 0.5375, 0.9062, 0.5, 0.9375, 0.5, 0.9375, 0.5, 0.9062, 0.5, 0.9062, 0.5, 0.9062, 0.5375, 0.875, 0.5375, 0.875, 0.5, 0.9062, 0.5, 0.9062, 0.5375, 0.9062, 0.5375, 0.9062, 0.5, 0.875, 0.5375, 0.875, 0.5, 0.875, 0.5, 0.875, 0.5375, 0.9062, 0.5375, 0.875, 0.5375, 0.875, 0.5375, 0.9062, 0.5375, 0.9062, 0.5, 0.9062, 0.5, 0.9062, 0.5, 0.9062, 0.5375, 0.9062, 0.5375, 0.9062, 0.5, 0.9062, 0.5, 0.9062, 0.5375, 0.9062, 0.5375, 0.9062, 0.5375, 0.9375, 0.5375, 0.9375, 0.5375, 0.9375, 0.5, 0.9375, 0.5, 0.9375, 0.5, 0.9375, 0.5, 0.9375, 0.5, 0.9688, 0.5, 0.9688, 0.5375, 0.9688, 0.5375, 0.9688, 0.5, 0.9688, 0.5, 0.9688, 0.5, 0.9688, 0.5, 0.9375, 0.5375, 0.9375, 0.5375, 0.9375, 0.5375, 0.9688, 0.5375, 0.9688, 0.5375, 0.9688, 0.5375, 0.875, 0.5, 0.875, 0.5375, 0.8438, 0.5375, 0.8438, 0.5, 0.875, 0.5375, 0.8438, 0.5375, 0.8438, 0.5375, 0.875, 0.5375, 0.875, 0.5, 0.875, 0.5375, 0.875, 0.5375, 0.875, 0.5, 0.8438, 0.5375, 0.8438, 0.5, 0.8438, 0.5, 0.8438, 0.5375, 0.8438, 0.5, 0.8438, 0.5375, 0.8125, 0.5375, 0.8125, 0.5, 0.8125, 0.5, 0.8438, 0.5, 0.8438, 0.5, 0.8125, 0.5, 0.8438, 0.5375, 0.8125, 0.5375, 0.8125, 0.5375, 0.8438, 0.5375, 0.8438, 0.5, 0.8438, 0.5375, 0.8438, 0.5375, 0.8438, 0.5, 0.8125, 0.5, 0.8125, 0.5375, 0.7812, 0.5375, 0.7812, 0.5, 0.7812, 0.5375, 0.7812, 0.5, 0.7812, 0.5, 0.7812, 0.5375, 0.7812, 0.5, 0.8125, 0.5, 0.8125, 0.5, 0.7812, 0.5, 0.8125, 0.5375, 0.7812, 0.5375, 0.7812, 0.5375, 0.8125, 0.5375, 0.7812, 0.5, 0.7812, 0.5375, 0.75, 0.5375, 0.75, 0.5, 0.75, 0.5, 0.7812, 0.5, 0.7812, 0.5, 0.75, 0.5, 0.7812, 0.5375, 0.75, 0.5375, 0.75, 0.5375, 0.7812, 0.5375, 0.7812, 0.5, 0.7812, 0.5375, 0.7812, 0.5375, 0.7812, 0.5, 0.75, 0.5, 0.75, 0.5375, 0.7188, 0.5375, 0.7188, 0.5, 0.7188, 0.5375, 0.7188, 0.5, 0.7188, 0.5, 0.7188, 0.5375, 0.7188, 0.5, 0.75, 0.5, 0.75, 0.5, 0.7188, 0.5, 0.75, 0.5375, 0.7188, 0.5375, 0.7188, 0.5375, 0.75, 0.5375, 0.7188, 0.5, 0.7188, 0.5375, 0.6875, 0.5375, 0.6875, 0.5, 0.7188, 0.5, 0.7188, 0.5375, 0.7188, 0.5375, 0.7188, 0.5, 0.6875, 0.5375, 0.6875, 0.5, 0.6875, 0.5, 0.6875, 0.5375, 0.6875, 0.5, 0.7188, 0.5, 0.7188, 0.5, 0.6875, 0.5, 0.6875, 0.5, 0.6875, 0.5375, 0.6562, 0.5375, 0.6562, 0.5, 0.6562, 0.5, 0.6875, 0.5, 0.6875, 0.5, 0.6562, 0.5, 0.6875, 0.5, 0.6875, 0.5375, 0.6875, 0.5375, 0.6875, 0.5, 0.6875, 0.5375, 0.6562, 0.5375, 0.6562, 0.5375, 0.6875, 0.5375, 0.6562, 0.5, 0.6562, 0.5375, 0.625, 0.5375, 0.625, 0.5, 0.6562, 0.5375, 0.625, 0.5375, 0.625, 0.5375, 0.6562, 0.5375, 0.625, 0.5375, 0.625, 0.5, 0.625, 0.5, 0.625, 0.5375, 0.625, 0.5, 0.6562, 0.5, 0.6562, 0.5, 0.625, 0.5, 0.625, 0.5, 0.625, 0.5375, 0.5938, 0.5375, 0.5938, 0.5, 0.625, 0.5375, 0.5938, 0.5375, 0.5938, 0.5375, 0.625, 0.5375, 0.5938, 0.5375, 0.5938, 0.5, 0.5938, 0.5, 0.5938, 0.5375, 0.5938, 0.5, 0.625, 0.5, 0.625, 0.5, 0.5938, 0.5, 0.5938, 0.5, 0.5938, 0.5375, 0.5625, 0.5375, 0.5625, 0.5, 0.5625, 0.5375, 0.5625, 0.5, 0.5625, 0.5, 0.5625, 0.5375, 0.5625, 0.5, 0.5938, 0.5, 0.5938, 0.5, 0.5625, 0.5, 0.5938, 0.5, 0.5938, 0.5375, 0.5938, 0.5375, 0.5938, 0.5, 0.5625, 0.5, 0.5625, 0.5375, 0.5312, 0.5375, 0.5312, 0.5, 0.5312, 0.5375, 0.5312, 0.5, 0.5312, 0.5, 0.5312, 0.5375, 0.5625, 0.5375, 0.5312, 0.5375, 0.5312, 0.5375, 0.5625, 0.5375, 0.5312, 0.5, 0.5625, 0.5, 0.5625, 0.5, 0.5312, 0.5, 0.5312, 0.5, 0.5312, 0.5375, 0.5, 0.5375, 0.5, 0.5, 0.5312, 0.5375, 0.5, 0.5375, 0.5, 0.5375, 0.5312, 0.5375, 0.5312, 0.5, 0.5312, 0.5375, 0.5312, 0.5375, 0.5312, 0.5, 0.5, 0.5375, 0.5, 0.5, 0.5, 0.5, 0.5, 0.5375, 0.5312, 0.5, 0.5312, 0.5, 0.5312, 0.5, 0.5312, 0.5375, 0.5312, 0.5375, 0.5312, 0.5, 0.5312, 0.5, 0.5625, 0.5, 0.5625, 0.5, 0.5625, 0.5375, 0.5625, 0.5375, 0.5625, 0.5, 0.5625, 0.5, 0.5625, 0.5, 0.5938, 0.5, 0.5938, 0.5, 0.5938, 0.5, 0.5938, 0.5375, 0.5938, 0.5375, 0.5938, 0.5, 0.5938, 0.5, 0.625, 0.5, 0.625, 0.5, 0.625, 0.5, 0.625, 0.5, 0.625, 0.5375, 0.625, 0.5375, 0.625, 0.5, 0.6562, 0.5, 0.6562, 0.5, 0.6562, 0.5, 0.6562, 0.5, 0.6562, 0.5375, 0.6562, 0.5375, 0.6562, 0.5, 0.6875, 0.5, 0.6875, 0.5, 0.6875, 0.5, 0.6875, 0.5375, 0.6875, 0.5375, 0.6875, 0.5, 0.6875, 0.5, 0.7188, 0.5, 0.7188, 0.5, 0.7188, 0.5, 0.7188, 0.5, 0.7188, 0.5, 0.7188, 0.5375, 0.7188, 0.5375, 0.75, 0.5, 0.75, 0.5, 0.75, 0.5, 0.75, 0.5, 0.75, 0.5375, 0.75, 0.5375, 0.75, 0.5, 0.7812, 0.5, 0.7812, 0.5, 0.7812, 0.5, 0.7812, 0.5, 0.7812, 0.5, 0.7812, 0.5375, 0.7812, 0.5375, 0.8125, 0.5, 0.8125, 0.5375, 0.8125, 0.5375, 0.8125, 0.5, 0.8125, 0.5, 0.8125, 0.5, 0.8125, 0.5, 0.8438, 0.5, 0.8438, 0.5, 0.8438, 0.5, 0.8438, 0.5375, 0.8438, 0.5375, 0.8438, 0.5, 0.8438, 0.5, 0.875, 0.5, 0.875, 0.5, 0.875, 0.5, 0.875, 0.5375, 0.875, 0.5375, 0.875, 0.5, 0.875, 0.5, 0.875, 0.5375, 0.875, 0.5375, 0.875, 0.5375, 0.8438, 0.5375, 0.8438, 0.5375, 0.8438, 0.5375, 0.8125, 0.5375, 0.8125, 0.5375, 0.8125, 0.5375, 0.7812, 0.5375, 0.7812, 0.5375, 0.7812, 0.5375, 0.75, 0.5375, 0.75, 0.5375, 0.75, 0.5375, 0.7188, 0.5375, 0.7188, 0.5375, 0.7188, 0.5375, 0.6875, 0.5375, 0.6875, 0.5375, 0.6875, 0.5375, 0.6562, 0.5375, 0.6562, 0.5375, 0.6562, 0.5375, 0.625, 0.5375, 0.625, 0.5375, 0.625, 0.5375, 0.5938, 0.5375, 0.5938, 0.5375, 0.5938, 0.5375, 0.5625, 0.5375, 0.5625, 0.5375, 0.5625, 0.5375, 0.5312, 0.5375, 0.5312, 0.5375, 0.5312, 0.5375, 0.5312, 0.9625, 0.5312, 1.0, 0.5, 1.0, 0.5, 0.9625, 0.5312, 1.0, 0.5, 1.0, 0.5, 1.0, 0.5312, 1.0, 0.5312, 0.9625, 0.5312, 1.0, 0.5312, 1.0, 0.5312, 0.9625, 0.5, 0.9625, 0.5312, 0.9625, 0.5312, 0.9625, 0.5, 0.9625, 0.5625, 0.9625, 0.5625, 1.0, 0.5312, 1.0, 0.5312, 0.9625, 0.5312, 0.9625, 0.5625, 0.9625, 0.5625, 0.9625, 0.5312, 0.9625, 0.5625, 1.0, 0.5312, 1.0, 0.5312, 1.0, 0.5625, 1.0, 0.5312, 1.0, 0.5312, 0.9625, 0.5312, 0.9625, 0.5312, 1.0, 0.5938, 0.9625, 0.5938, 1.0, 0.5625, 1.0, 0.5625, 0.9625, 0.5625, 1.0, 0.5625, 0.9625, 0.5625, 0.9625, 0.5625, 1.0, 0.5625, 0.9625, 0.5938, 0.9625, 0.5938, 0.9625, 0.5625, 0.9625, 0.5938, 0.9625, 0.5938, 1.0, 0.5938, 1.0, 0.5938, 0.9625, 0.625, 0.9625, 0.625, 1.0, 0.5938, 1.0, 0.5938, 0.9625, 0.625, 0.9625, 0.625, 1.0, 0.625, 1.0, 0.625, 0.9625, 0.625, 1.0, 0.5938, 1.0, 0.5938, 1.0, 0.625, 1.0, 0.5938, 1.0, 0.5938, 0.9625, 0.5938, 0.9625, 0.5938, 1.0, 0.6562, 0.9625, 0.6562, 1.0, 0.625, 1.0, 0.625, 0.9625, 0.625, 1.0, 0.625, 0.9625, 0.625, 0.9625, 0.625, 1.0, 0.625, 0.9625, 0.6562, 0.9625, 0.6562, 0.9625, 0.625, 0.9625, 0.6562, 0.9625, 0.6562, 1.0, 0.6562, 1.0, 0.6562, 0.9625, 0.6875, 0.9625, 0.6875, 1.0, 0.6562, 1.0, 0.6562, 0.9625, 0.6875, 0.9625, 0.6875, 1.0, 0.6875, 1.0, 0.6875, 0.9625, 0.6875, 1.0, 0.6562, 1.0, 0.6562, 1.0, 0.6875, 1.0, 0.6562, 1.0, 0.6562, 0.9625, 0.6562, 0.9625, 0.6562, 1.0, 0.7187, 0.9625, 0.7188, 1.0, 0.6875, 1.0, 0.6875, 0.9625, 0.6875, 1.0, 0.6875, 0.9625, 0.6875, 0.9625, 0.6875, 1.0, 0.7188, 1.0, 0.6875, 1.0, 0.6875, 1.0, 0.7188, 1.0, 0.6875, 0.9625, 0.7187, 0.9625, 0.7187, 0.9625, 0.6875, 0.9625, 0.75, 0.9625, 0.75, 1.0, 0.7188, 1.0, 0.7187, 0.9625, 0.7187, 0.9625, 0.75, 0.9625, 0.75, 0.9625, 0.7187, 0.9625, 0.75, 1.0, 0.7188, 1.0, 0.7188, 1.0, 0.75, 1.0, 0.75, 0.9625, 0.75, 1.0, 0.75, 1.0, 0.75, 0.9625, 0.7812, 0.9625, 0.7812, 1.0, 0.75, 1.0, 0.75, 0.9625, 0.75, 0.9625, 0.7812, 0.9625, 0.7812, 0.9625, 0.75, 0.9625, 0.75, 1.0, 0.75, 0.9625, 0.75, 0.9625, 0.75, 1.0, 0.7812, 1.0, 0.75, 1.0, 0.75, 1.0, 0.7812, 1.0, 0.8125, 0.9625, 0.8125, 1.0, 0.7812, 1.0, 0.7812, 0.9625, 0.8125, 1.0, 0.7812, 1.0, 0.7812, 1.0, 0.8125, 1.0, 0.8125, 0.9625, 0.8125, 1.0, 0.8125, 1.0, 0.8125, 0.9625, 0.7812, 0.9625, 0.8125, 0.9625, 0.8125, 0.9625, 0.7812, 0.9625, 0.8438, 0.9625, 0.8438, 1.0, 0.8125, 1.0, 0.8125, 0.9625, 0.8438, 0.9625, 0.8438, 1.0, 0.8438, 1.0, 0.8438, 0.9625, 0.8125, 0.9625, 0.8438, 0.9625, 0.8438, 0.9625, 0.8125, 0.9625, 0.8125, 1.0, 0.8125, 0.9625, 0.8125, 0.9625, 0.8125, 1.0, 0.875, 0.9625, 0.875, 1.0, 0.8438, 1.0, 0.8438, 0.9625, 0.875, 1.0, 0.8438, 1.0, 0.8438, 1.0, 0.875, 1.0, 0.875, 0.9625, 0.875, 1.0, 0.875, 1.0, 0.875, 0.9625, 0.8438, 0.9625, 0.875, 0.9625, 0.875, 0.9625, 0.8438, 0.9625, 0.9062, 0.9625, 0.9062, 1.0, 0.875, 1.0, 0.875, 0.9625, 0.875, 0.9625, 0.9062, 0.9625, 0.9062, 0.9625, 0.875, 0.9625, 0.9062, 1.0, 0.875, 1.0, 0.875, 1.0, 0.9062, 1.0, 0.875, 1.0, 0.875, 0.9625, 0.875, 0.9625, 0.875, 1.0, 0.9375, 0.9625, 0.9375, 1.0, 0.9062, 1.0, 0.9062, 0.9625, 0.9062, 1.0, 0.9062, 0.9625, 0.9062, 0.9625, 0.9062, 1.0, 0.9062, 0.9625, 0.9375, 0.9625, 0.9375, 0.9625, 0.9062, 0.9625, 0.9375, 0.9625, 0.9375, 1.0, 0.9375, 1.0, 0.9375, 0.9625, 0.9688, 0.9625, 0.9688, 1.0, 0.9375, 1.0, 0.9375, 0.9625, 0.9688, 0.9625, 0.9688, 1.0, 0.9688, 1.0, 0.9688, 0.9625, 0.9688, 1.0, 0.9375, 1.0, 0.9375, 1.0, 0.9688, 1.0, 0.9375, 1.0, 0.9375, 0.9625, 0.9375, 0.9625, 0.9375, 1.0, 1.0, 0.9625, 1.0, 1.0, 0.9688, 1.0, 0.9688, 0.9625, 0.9688, 1.0, 0.9688, 0.9625, 0.9688, 0.9625, 0.9688, 1.0, 0.9688, 0.9625, 1.0, 0.9625, 1.0, 0.9625, 0.9688, 0.9625, 1.0, 1.0, 0.9688, 1.0, 0.9688, 1.0, 1.0, 1.0, 0.9688, 0.9625, 0.9688, 0.9625, 0.9688, 1.0, 0.9688, 1.0, 0.9688, 1.0, 0.9688, 1.0, 0.9688, 1.0, 0.9375, 1.0, 0.9375, 1.0, 0.9375, 0.9625, 0.9375, 0.9625, 0.9375, 1.0, 0.9375, 1.0, 0.9375, 1.0, 0.9062, 1.0, 0.9062, 1.0, 0.9062, 0.9625, 0.9062, 0.9625, 0.9062, 1.0, 0.9062, 1.0, 0.9062, 1.0, 0.875, 1.0, 0.875, 1.0, 0.875, 1.0, 0.875, 1.0, 0.875, 1.0, 0.875, 0.9625, 0.875, 0.9625, 0.8438, 1.0, 0.8438, 1.0, 0.8438, 1.0, 0.8438, 0.9625, 0.8438, 0.9625, 0.8438, 1.0, 0.8438, 1.0, 0.8125, 1.0, 0.8125, 1.0, 0.8125, 1.0, 0.8125, 1.0, 0.8125, 1.0, 0.8125, 0.9625, 0.8125, 0.9625, 0.7812, 1.0, 0.7812, 0.9625, 0.7812, 0.9625, 0.7812, 1.0, 0.7812, 1.0, 0.7812, 1.0, 0.7812, 1.0, 0.75, 1.0, 0.75, 1.0, 0.75, 1.0, 0.75, 1.0, 0.75, 0.9625, 0.75, 0.9625, 0.75, 1.0, 0.7188, 1.0, 0.7187, 0.9625, 0.7187, 0.9625, 0.7188, 1.0, 0.7188, 1.0, 0.7188, 1.0, 0.7188, 1.0, 0.6875, 1.0, 0.6875, 1.0, 0.6875, 1.0, 0.6875, 1.0, 0.6875, 0.9625, 0.6875, 0.9625, 0.6875, 1.0, 0.6562, 0.9625, 0.6562, 0.9625, 0.6562, 1.0, 0.6562, 1.0, 0.6562, 1.0, 0.6562, 1.0, 0.6562, 1.0, 0.625, 1.0, 0.625, 1.0, 0.625, 1.0, 0.625, 1.0, 0.625, 0.9625, 0.625, 0.9625, 0.625, 1.0, 0.5938, 1.0, 0.5938, 1.0, 0.5938, 1.0, 0.5938, 0.9625, 0.5938, 0.9625, 0.5938, 1.0, 0.5938, 1.0, 0.5625, 1.0, 0.5625, 1.0, 0.5625, 1.0, 0.5625, 0.9625, 0.5625, 0.9625, 0.5625, 1.0, 0.5625, 1.0, 0.5312, 1.0, 0.5312, 1.0, 0.5312, 1.0, 0.5312, 1.0, 0.5312, 0.9625, 0.5312, 0.9625, 0.5312, 1.0, 0.5312, 0.9625, 0.5312, 0.9625, 0.5312, 0.9625, 0.5625, 0.9625, 0.5625, 0.9625, 0.5625, 0.9625, 0.5938, 0.9625, 0.5938, 0.9625, 0.5938, 0.9625, 0.625, 0.9625, 0.625, 0.9625, 0.625, 0.9625, 0.6562, 0.9625, 0.6562, 0.9625, 0.6562, 0.9625, 0.6875, 0.9625, 0.6875, 0.9625, 0.6875, 0.9625, 0.7187, 0.9625, 0.7187, 0.9625, 0.7187, 0.9625, 0.75, 0.9625, 0.75, 0.9625, 0.75, 0.9625, 0.7812, 0.9625, 0.7812, 0.9625, 0.7812, 0.9625, 0.8125, 0.9625, 0.8125, 0.9625, 0.8125, 0.9625, 0.8438, 0.9625, 0.8438, 0.9625, 0.8438, 0.9625, 0.875, 0.9625, 0.875, 0.9625, 0.875, 0.9625, 0.9062, 0.9625, 0.9062, 0.9625, 0.9062, 0.9625, 0.9375, 0.9625, 0.9375, 0.9625, 0.9375, 0.9625, 0.9688, 0.9625, 0.9688, 0.9625, 0.9688, 0.9625, 0.375, 0.0, 0.625, 0.0, 0.625, 0.25, 0.375, 0.25, 0.375, 0.25, 0.625, 0.25, 0.625, 0.5, 0.375, 0.5, 0.375, 0.5, 0.625, 0.5, 0.625, 0.75, 0.375, 0.75, 0.375, 0.75, 0.625, 0.75, 0.625, 1.0, 0.375, 1.0, 0.125, 0.5, 0.375, 0.5, 0.375, 0.75, 0.125, 0.75, 0.625, 0.5, 0.875, 0.5, 0.875, 0.75, 0.625, 0.75])
me_cylinder.materials.append(mat_wood)
me_cylinder.materials.append(mat_metal)
me_cylinder.use_remesh_fix_poles = True
me_cylinder.use_remesh_preserve_attributes = False
me_cylinder.use_mirror_vertex_groups = False
me_cylinder.update()

# ---- objects
ob_cube = bpy.data.objects.new('Cube', me_cube_001)
ob_cylinder_001 = bpy.data.objects.new('Cylinder.001', me_cylinder_001)
ob_cylinder = bpy.data.objects.new('Cylinder', me_cylinder)

# ---- transforms, parenting, visibility, modifiers, constraints
ob_cube.location = (0.0, 0.0, 0.0)
ob_cube.scale = (0.5, 0.3, 0.2)
ob_cube.lineart.crease_threshold = 0.0
ob_cylinder_001.location = (0.0, -0.3, 0.2)
ob_cylinder_001.rotation_euler = (0.0, 1.571, 0.0)
ob_cylinder_001.scale = (0.02, 0.02, 0.2)
ob_cylinder_001.lineart.crease_threshold = 0.0
ob_cylinder.location = (0.0, -0.3, 0.2)
ob_cylinder.rotation_euler = (1.571, -1.571, -1.571)
ob_cylinder.scale = (0.3, 0.3, 0.5)
ob_cylinder.lineart.crease_threshold = 0.0

# ---- collection membership
col_collection.objects.link(ob_cube)
col_collection.objects.link(ob_cylinder_001)
col_collection_2.objects.link(ob_cylinder)

# ---- scene / render settings (as saved in the file)
scene.frame_start = 1; scene.frame_end = 250; scene.frame_set(0)
scene.render.engine = 'BLENDER_EEVEE_NEXT'
scene.cycles.use_denoising = False
scene.cycles.samples = 128
scene.cycles.sampling_pattern = 'TABULATED_SOBOL'
scene.cycles.use_adaptive_sampling = False
scene.cycles.use_light_tree = False
scene.view_settings.view_transform = 'Filmic'
bpy.context.view_layer.update()

# ---- added for rendering (the .blend has no active camera and no usable light): camera, sun
cam_auto = bpy.data.cameras.new('AutoCamera')
cam_auto.lens = 50.0
cam_auto.sensor_width = 36.0
cam_auto.clip_end = 1000.0
ob_auto_camera = bpy.data.objects.new('AutoCamera', cam_auto)
scene.collection.objects.link(ob_auto_camera)
ob_auto_camera.location = (1.28465, -1.54158, 1.18767)
ob_auto_camera.rotation_euler = (1.09748, -7.21219e-08, 0.694738)
scene.camera = ob_auto_camera
light_auto_sun = bpy.data.lights.new('AutoSun', 'SUN')
light_auto_sun.energy = 3.0
light_auto_sun.angle = 0.0523599
ob_auto_sun = bpy.data.objects.new('AutoSun', light_auto_sun)
scene.collection.objects.link(ob_auto_sun)
ob_auto_sun.rotation_euler = (0.872665, 0.174533, 0.523599)
bpy.context.view_layer.update()
